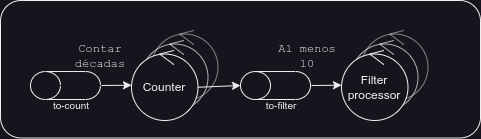

The diagram above was exported from draw.io. Its source (the exported page's mxGraphModel, read from the mxfile embedded in the PNG):
<mxGraphModel dx="1434" dy="1643" grid="1" gridSize="10" guides="1" tooltips="1" connect="1" arrows="1" fold="1" page="0" pageScale="1" pageWidth="827" pageHeight="1169" math="0" shadow="0">
  <root>
    <mxCell id="0" />
    <mxCell id="1" parent="0" />
    <mxCell id="2" value="" style="group" vertex="1" connectable="0" parent="1">
      <mxGeometry x="1061.01" y="-330" width="76.47000000000003" height="90" as="geometry" />
    </mxCell>
    <mxCell id="3" value="" style="ellipse;whiteSpace=wrap;html=1;aspect=fixed;fillColor=none;opacity=50;" vertex="1" parent="2">
      <mxGeometry x="10" y="3.530000000000001" width="66.47" height="66.47" as="geometry" />
    </mxCell>
    <mxCell id="4" value="" style="endArrow=none;html=1;rounded=0;opacity=50;" edge="1" parent="2">
      <mxGeometry width="50" height="50" relative="1" as="geometry">
        <mxPoint x="38.235000000000014" y="3.529411764705884" as="sourcePoint" />
        <mxPoint x="52.352499999999964" as="targetPoint" />
      </mxGeometry>
    </mxCell>
    <mxCell id="5" value="" style="endArrow=none;html=1;rounded=0;opacity=50;" edge="1" parent="2">
      <mxGeometry width="50" height="50" relative="1" as="geometry">
        <mxPoint x="38.235000000000014" y="3.529411764705884" as="sourcePoint" />
        <mxPoint x="52.352499999999964" y="14.117647058823536" as="targetPoint" />
      </mxGeometry>
    </mxCell>
    <mxCell id="6" value="" style="group" vertex="1" connectable="0" parent="2">
      <mxGeometry y="10" width="66.47000000000003" height="80" as="geometry" />
    </mxCell>
    <mxCell id="7" value="" style="ellipse;whiteSpace=wrap;html=1;aspect=fixed;fillColor=none;container=0;opacity=70;" vertex="1" parent="6">
      <mxGeometry y="3.5299999999999727" width="66.47" height="66.47" as="geometry" />
    </mxCell>
    <mxCell id="8" value="" style="endArrow=none;html=1;rounded=0;opacity=70;" edge="1" parent="6">
      <mxGeometry width="50" height="50" relative="1" as="geometry">
        <mxPoint x="28.235000000000014" y="3.5294117647058556" as="sourcePoint" />
        <mxPoint x="42.352499999999964" as="targetPoint" />
      </mxGeometry>
    </mxCell>
    <mxCell id="9" value="" style="endArrow=none;html=1;rounded=0;opacity=70;" edge="1" parent="6">
      <mxGeometry width="50" height="50" relative="1" as="geometry">
        <mxPoint x="28.235000000000014" y="3.5294117647058556" as="sourcePoint" />
        <mxPoint x="42.352499999999964" y="14.117647058823536" as="targetPoint" />
      </mxGeometry>
    </mxCell>
    <mxCell id="10" value="Counter" style="ellipse;whiteSpace=wrap;html=1;aspect=fixed;fillColor=default;" vertex="1" parent="6">
      <mxGeometry x="-10" y="13.53" width="66.47" height="66.47" as="geometry" />
    </mxCell>
    <mxCell id="11" value="" style="endArrow=none;html=1;rounded=0;" edge="1" parent="6">
      <mxGeometry width="50" height="50" relative="1" as="geometry">
        <mxPoint x="18.235" y="13.529411764705882" as="sourcePoint" />
        <mxPoint x="32.3525" y="10" as="targetPoint" />
      </mxGeometry>
    </mxCell>
    <mxCell id="12" value="" style="endArrow=none;html=1;rounded=0;" edge="1" parent="6">
      <mxGeometry width="50" height="50" relative="1" as="geometry">
        <mxPoint x="18.235" y="13.529411764705882" as="sourcePoint" />
        <mxPoint x="32.3525" y="24.11764705882353" as="targetPoint" />
      </mxGeometry>
    </mxCell>
    <mxCell id="13" value="" style="group" vertex="1" connectable="0" parent="1">
      <mxGeometry x="949.995" y="-288.985" width="71.01499999999999" height="48.985000000000014" as="geometry" />
    </mxCell>
    <mxCell id="14" value="" style="shape=cylinder3;whiteSpace=wrap;html=1;boundedLbl=1;backgroundOutline=1;size=15;fillColor=none;rotation=-90;" vertex="1" parent="13">
      <mxGeometry x="21.014999999999986" y="-21.014999999999986" width="27.97" height="70" as="geometry" />
    </mxCell>
    <mxCell id="15" value="to-count" style="text;html=1;align=center;verticalAlign=middle;whiteSpace=wrap;rounded=0;fontSize=10;horizontal=1;" vertex="1" parent="13">
      <mxGeometry x="11.014999999999986" y="18.985000000000014" width="60" height="30" as="geometry" />
    </mxCell>
    <mxCell id="16" value="" style="endArrow=classic;html=1;rounded=0;" edge="1" parent="1">
      <mxGeometry width="50" height="50" relative="1" as="geometry">
        <mxPoint x="1021.01" y="-275" as="sourcePoint" />
        <mxPoint x="1051.01" y="-275.32" as="targetPoint" />
      </mxGeometry>
    </mxCell>
    <mxCell id="17" value="" style="group" vertex="1" connectable="0" parent="1">
      <mxGeometry x="1271.02" y="-330" width="76.47000000000003" height="90" as="geometry" />
    </mxCell>
    <mxCell id="18" value="" style="ellipse;whiteSpace=wrap;html=1;aspect=fixed;fillColor=none;opacity=50;" vertex="1" parent="17">
      <mxGeometry x="10" y="3.530000000000001" width="66.47" height="66.47" as="geometry" />
    </mxCell>
    <mxCell id="19" value="" style="endArrow=none;html=1;rounded=0;opacity=50;" edge="1" parent="17">
      <mxGeometry width="50" height="50" relative="1" as="geometry">
        <mxPoint x="38.235000000000014" y="3.529411764705884" as="sourcePoint" />
        <mxPoint x="52.352499999999964" as="targetPoint" />
      </mxGeometry>
    </mxCell>
    <mxCell id="20" value="" style="endArrow=none;html=1;rounded=0;opacity=50;" edge="1" parent="17">
      <mxGeometry width="50" height="50" relative="1" as="geometry">
        <mxPoint x="38.235000000000014" y="3.529411764705884" as="sourcePoint" />
        <mxPoint x="52.352499999999964" y="14.117647058823536" as="targetPoint" />
      </mxGeometry>
    </mxCell>
    <mxCell id="21" value="" style="group" vertex="1" connectable="0" parent="17">
      <mxGeometry y="10" width="66.47000000000003" height="80" as="geometry" />
    </mxCell>
    <mxCell id="22" value="" style="ellipse;whiteSpace=wrap;html=1;aspect=fixed;fillColor=none;container=0;opacity=70;" vertex="1" parent="21">
      <mxGeometry y="3.5299999999999727" width="66.47" height="66.47" as="geometry" />
    </mxCell>
    <mxCell id="23" value="" style="endArrow=none;html=1;rounded=0;opacity=70;" edge="1" parent="21">
      <mxGeometry width="50" height="50" relative="1" as="geometry">
        <mxPoint x="28.235000000000014" y="3.5294117647058556" as="sourcePoint" />
        <mxPoint x="42.352499999999964" as="targetPoint" />
      </mxGeometry>
    </mxCell>
    <mxCell id="24" value="" style="endArrow=none;html=1;rounded=0;opacity=70;" edge="1" parent="21">
      <mxGeometry width="50" height="50" relative="1" as="geometry">
        <mxPoint x="28.235000000000014" y="3.5294117647058556" as="sourcePoint" />
        <mxPoint x="42.352499999999964" y="14.117647058823536" as="targetPoint" />
      </mxGeometry>
    </mxCell>
    <mxCell id="25" value="Filter processor" style="ellipse;whiteSpace=wrap;html=1;aspect=fixed;fillColor=default;" vertex="1" parent="21">
      <mxGeometry x="-10" y="13.53" width="66.47" height="66.47" as="geometry" />
    </mxCell>
    <mxCell id="26" value="" style="endArrow=none;html=1;rounded=0;" edge="1" parent="21">
      <mxGeometry width="50" height="50" relative="1" as="geometry">
        <mxPoint x="18.235" y="13.529411764705882" as="sourcePoint" />
        <mxPoint x="32.3525" y="10" as="targetPoint" />
      </mxGeometry>
    </mxCell>
    <mxCell id="27" value="" style="endArrow=none;html=1;rounded=0;" edge="1" parent="21">
      <mxGeometry width="50" height="50" relative="1" as="geometry">
        <mxPoint x="18.235" y="13.529411764705882" as="sourcePoint" />
        <mxPoint x="32.3525" y="24.11764705882353" as="targetPoint" />
      </mxGeometry>
    </mxCell>
    <mxCell id="28" value="" style="group" vertex="1" connectable="0" parent="1">
      <mxGeometry x="1160.0049999999999" y="-288.985" width="71.01499999999999" height="48.985000000000014" as="geometry" />
    </mxCell>
    <mxCell id="29" value="" style="shape=cylinder3;whiteSpace=wrap;html=1;boundedLbl=1;backgroundOutline=1;size=15;fillColor=none;rotation=-90;" vertex="1" parent="28">
      <mxGeometry x="21.014999999999986" y="-21.014999999999986" width="27.97" height="70" as="geometry" />
    </mxCell>
    <mxCell id="30" value="to-filter" style="text;html=1;align=center;verticalAlign=middle;whiteSpace=wrap;rounded=0;fontSize=10;horizontal=1;" vertex="1" parent="28">
      <mxGeometry x="11.014999999999986" y="18.985000000000014" width="60" height="30" as="geometry" />
    </mxCell>
    <mxCell id="31" value="" style="endArrow=classic;html=1;rounded=0;" edge="1" parent="1">
      <mxGeometry width="50" height="50" relative="1" as="geometry">
        <mxPoint x="1231.02" y="-275" as="sourcePoint" />
        <mxPoint x="1261.02" y="-275.32" as="targetPoint" />
      </mxGeometry>
    </mxCell>
    <mxCell id="32" style="rounded=0;orthogonalLoop=1;jettySize=auto;html=1;exitX=1;exitY=0.5;exitDx=0;exitDy=0;entryX=0.5;entryY=0;entryDx=0;entryDy=0;entryPerimeter=0;" edge="1" source="10" target="29" parent="1">
      <mxGeometry relative="1" as="geometry" />
    </mxCell>
    <mxCell id="33" value="Contar décadas" style="text;html=1;align=center;verticalAlign=middle;whiteSpace=wrap;rounded=0;fontFamily=Courier New;" vertex="1" parent="1">
      <mxGeometry x="989.99" y="-318.99" width="60" height="30" as="geometry" />
    </mxCell>
    <mxCell id="34" value="Al menos 10" style="text;html=1;align=center;verticalAlign=middle;whiteSpace=wrap;rounded=0;fontFamily=Courier New;" vertex="1" parent="1">
      <mxGeometry x="1196.51" y="-318.99" width="60" height="30" as="geometry" />
    </mxCell>
    <mxCell id="35" value="" style="rounded=1;whiteSpace=wrap;html=1;fillColor=none;" vertex="1" parent="1">
      <mxGeometry x="920" y="-360" width="480" height="137.51" as="geometry" />
    </mxCell>
  </root>
</mxGraphModel>